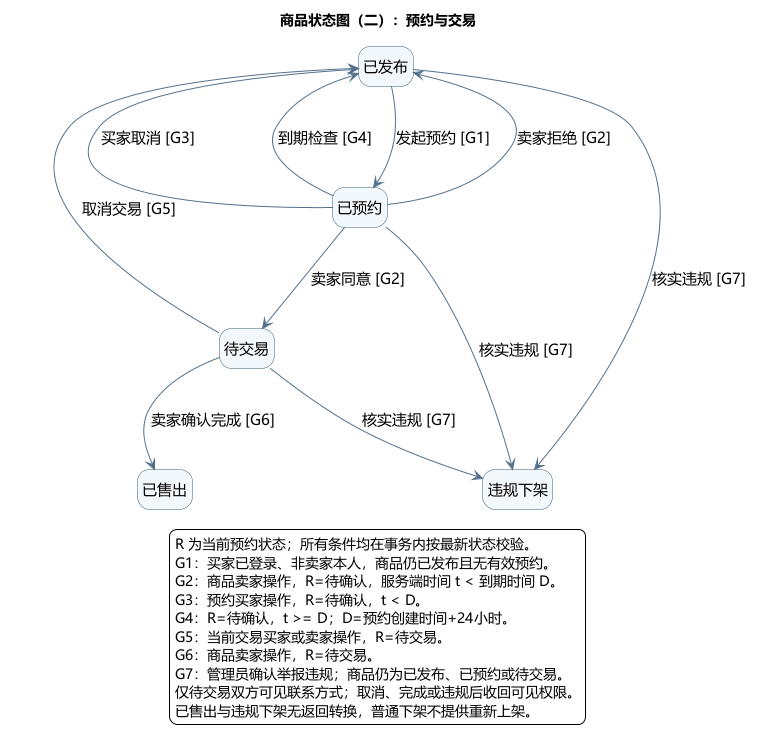

The diagram above was rendered by PlantUML. Its source (embedded in the PNG):
@startuml
title 商品状态图（二）：预约与交易
skinparam defaultFontName Microsoft YaHei
skinparam defaultFontSize 15
skinparam backgroundColor #FFFFFF
skinparam stateBackgroundColor #F3F8FC
skinparam stateBorderColor #355C7D
skinparam ArrowColor #54718B
skinparam shadowing false
skinparam nodesep 80
skinparam ranksep 80
hide empty description
state 已发布
state 已预约
state 待交易
state 已售出
state 违规下架
已发布 --> 已预约 : 发起预约 [G1]
已预约 --> 待交易 : 卖家同意 [G2]
已预约 --> 已发布 : 卖家拒绝 [G2]
已预约 --> 已发布 : 买家取消 [G3]
已预约 --> 已发布 : 到期检查 [G4]
待交易 --> 已发布 : 取消交易 [G5]
待交易 --> 已售出 : 卖家确认完成 [G6]
已发布 --> 违规下架 : 核实违规 [G7]
已预约 --> 违规下架 : 核实违规 [G7]
待交易 --> 违规下架 : 核实违规 [G7]
legend bottom
  R 为当前预约状态；所有条件均在事务内按最新状态校验。
  G1：买家已登录、非卖家本人，商品仍已发布且无有效预约。
  G2：商品卖家操作，R=待确认，服务端时间 t < 到期时间 D。
  G3：预约买家操作，R=待确认，t < D。
  G4：R=待确认，t >= D；D=预约创建时间+24小时。
  G5：当前交易买家或卖家操作，R=待交易。
  G6：商品卖家操作，R=待交易。
  G7：管理员确认举报违规；商品仍为已发布、已预约或待交易。
  仅待交易双方可见联系方式；取消、完成或违规后收回可见权限。
  已售出与违规下架无返回转换，普通下架不提供重新上架。
endlegend
@enduml